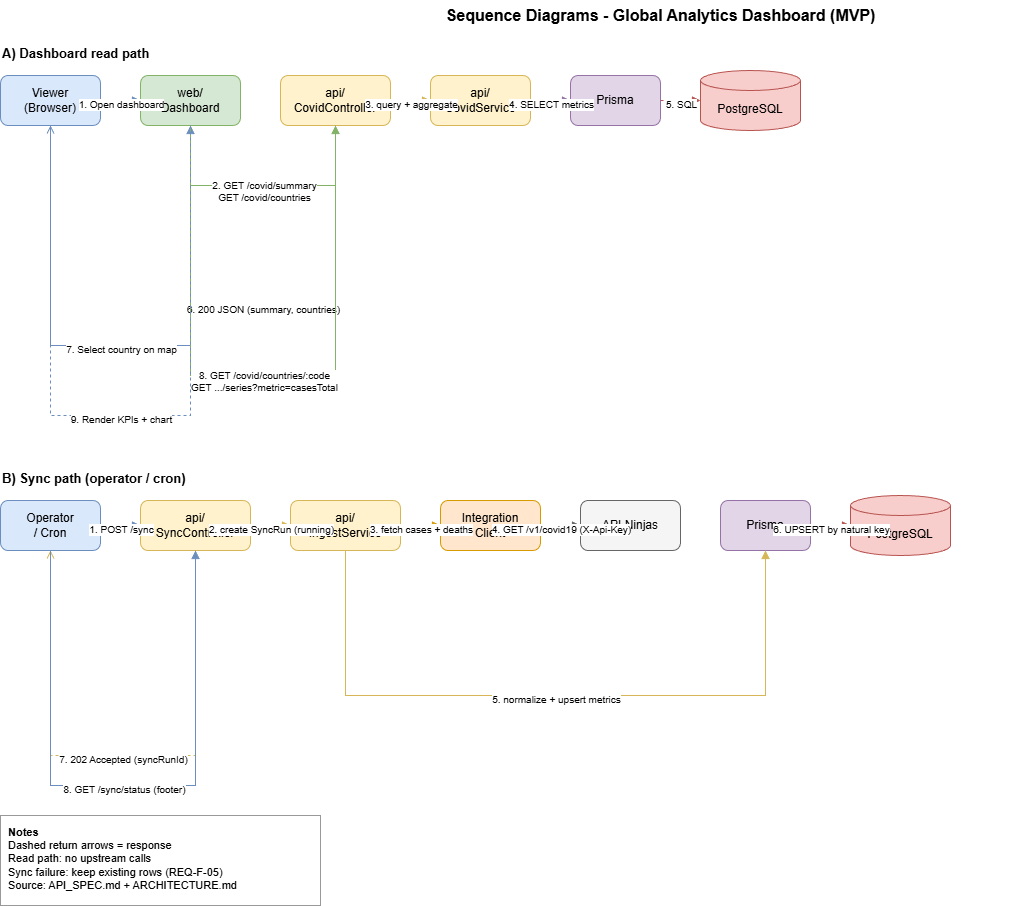

The diagram above was exported from draw.io. Its source (the exported page's mxGraphModel, read from the mxfile embedded in the PNG):
<mxGraphModel dx="379" dy="417" grid="1" gridSize="10" guides="1" tooltips="1" connect="1" arrows="1" fold="1" page="1" pageScale="1" pageWidth="1400" pageHeight="900" math="0" shadow="0">
  <root>
    <mxCell id="0" />
    <mxCell id="1" parent="0" />
    <mxCell id="title" value="Sequence Diagrams - Global Analytics Dashboard (MVP)" style="text;html=1;strokeColor=none;fillColor=none;align=center;verticalAlign=middle;fontSize=16;fontStyle=1" parent="1" vertex="1">
      <mxGeometry x="350" y="15" width="700" height="30" as="geometry" />
    </mxCell>
    <mxCell id="read-title" value="A) Dashboard read path" style="text;html=1;strokeColor=none;fillColor=none;align=left;verticalAlign=middle;fontSize=13;fontStyle=1" parent="1" vertex="1">
      <mxGeometry x="40" y="55" width="300" height="25" as="geometry" />
    </mxCell>
    <mxCell id="viewer" value="Viewer&#10;(Browser)" style="rounded=1;whiteSpace=wrap;html=1;fillColor=#dae8fc;strokeColor=#6c8ebf;" parent="1" vertex="1">
      <mxGeometry x="40" y="90" width="100" height="50" as="geometry" />
    </mxCell>
    <mxCell id="web" value="web/&#10;Dashboard" style="rounded=1;whiteSpace=wrap;html=1;fillColor=#d5e8d4;strokeColor=#82b366;" parent="1" vertex="1">
      <mxGeometry x="180" y="90" width="100" height="50" as="geometry" />
    </mxCell>
    <mxCell id="covid-ctrl" value="api/&#10;CovidController" style="rounded=1;whiteSpace=wrap;html=1;fillColor=#fff2cc;strokeColor=#d6b656;" parent="1" vertex="1">
      <mxGeometry x="320" y="90" width="110" height="50" as="geometry" />
    </mxCell>
    <mxCell id="covid-svc" value="api/&#10;CovidService" style="rounded=1;whiteSpace=wrap;html=1;fillColor=#fff2cc;strokeColor=#d6b656;" parent="1" vertex="1">
      <mxGeometry x="470" y="90" width="100" height="50" as="geometry" />
    </mxCell>
    <mxCell id="prisma-read" value="Prisma" style="rounded=1;whiteSpace=wrap;html=1;fillColor=#e1d5e7;strokeColor=#9673a6;" parent="1" vertex="1">
      <mxGeometry x="610" y="90" width="90" height="50" as="geometry" />
    </mxCell>
    <mxCell id="pg-read" value="PostgreSQL" style="shape=cylinder3;whiteSpace=wrap;html=1;boundedLbl=1;backgroundOutline=1;size=10;fillColor=#f8cecc;strokeColor=#b85450;" parent="1" vertex="1">
      <mxGeometry x="740" y="85" width="100" height="60" as="geometry" />
    </mxCell>
    <mxCell id="r1" style="edgeStyle=orthogonalEdgeStyle;rounded=0;html=1;strokeColor=#6c8ebf;endArrow=block;endFill=1;" parent="1" source="viewer" target="web" edge="1">
      <mxGeometry relative="1" as="geometry">
        <mxPoint x="40" y="170" as="sourcePoint" />
        <mxPoint x="180" y="170" as="targetPoint" />
      </mxGeometry>
    </mxCell>
    <mxCell id="r1l" value="1. Open dashboard" style="edgeLabel;html=1;align=center;fontSize=10;" parent="r1" vertex="1" connectable="0">
      <mxGeometry relative="1" as="geometry">
        <mxPoint y="-8" as="offset" />
      </mxGeometry>
    </mxCell>
    <mxCell id="r2" style="edgeStyle=orthogonalEdgeStyle;rounded=0;html=1;strokeColor=#82b366;endArrow=block;endFill=1;" parent="1" source="web" target="covid-ctrl" edge="1">
      <mxGeometry relative="1" as="geometry">
        <Array as="points">
          <mxPoint x="230" y="200" />
          <mxPoint x="375" y="200" />
        </Array>
      </mxGeometry>
    </mxCell>
    <mxCell id="r2l" value="2. GET /covid/summary&#10;GET /covid/countries" style="edgeLabel;html=1;align=center;fontSize=10;" parent="r2" vertex="1" connectable="0">
      <mxGeometry relative="1" as="geometry">
        <mxPoint y="-12" as="offset" />
      </mxGeometry>
    </mxCell>
    <mxCell id="r3" style="edgeStyle=orthogonalEdgeStyle;rounded=0;html=1;strokeColor=#d6b656;endArrow=block;endFill=1;" parent="1" source="covid-ctrl" target="covid-svc" edge="1">
      <mxGeometry relative="1" as="geometry">
        <mxPoint x="375" y="230" as="sourcePoint" />
        <mxPoint x="520" y="230" as="targetPoint" />
      </mxGeometry>
    </mxCell>
    <mxCell id="r3l" value="3. query + aggregate" style="edgeLabel;html=1;align=center;fontSize=10;" parent="r3" vertex="1" connectable="0">
      <mxGeometry relative="1" as="geometry">
        <mxPoint y="-8" as="offset" />
      </mxGeometry>
    </mxCell>
    <mxCell id="r4" style="edgeStyle=orthogonalEdgeStyle;rounded=0;html=1;strokeColor=#9673a6;endArrow=block;endFill=1;" parent="1" source="covid-svc" target="prisma-read" edge="1">
      <mxGeometry relative="1" as="geometry">
        <mxPoint x="520" y="260" as="sourcePoint" />
        <mxPoint x="655" y="260" as="targetPoint" />
      </mxGeometry>
    </mxCell>
    <mxCell id="r4l" value="4. SELECT metrics" style="edgeLabel;html=1;align=center;fontSize=10;" parent="r4" vertex="1" connectable="0">
      <mxGeometry relative="1" as="geometry">
        <mxPoint y="-8" as="offset" />
      </mxGeometry>
    </mxCell>
    <mxCell id="r5" style="edgeStyle=orthogonalEdgeStyle;rounded=0;html=1;strokeColor=#b85450;endArrow=block;endFill=1;dashed=1;" parent="1" source="prisma-read" target="pg-read" edge="1">
      <mxGeometry relative="1" as="geometry">
        <mxPoint x="655" y="290" as="sourcePoint" />
        <mxPoint x="790" y="290" as="targetPoint" />
      </mxGeometry>
    </mxCell>
    <mxCell id="r5l" value="5. SQL" style="edgeLabel;html=1;align=center;fontSize=10;" parent="r5" vertex="1" connectable="0">
      <mxGeometry relative="1" as="geometry">
        <mxPoint y="-8" as="offset" />
      </mxGeometry>
    </mxCell>
    <mxCell id="r6" style="edgeStyle=orthogonalEdgeStyle;rounded=0;html=1;strokeColor=#82b366;endArrow=open;endFill=0;dashed=1;" parent="1" source="covid-ctrl" target="web" edge="1">
      <mxGeometry relative="1" as="geometry">
        <Array as="points">
          <mxPoint x="375" y="320" />
          <mxPoint x="230" y="320" />
        </Array>
      </mxGeometry>
    </mxCell>
    <mxCell id="r6l" value="6. 200 JSON (summary, countries)" style="edgeLabel;html=1;align=center;fontSize=10;" parent="r6" vertex="1" connectable="0">
      <mxGeometry relative="1" as="geometry">
        <mxPoint y="-8" as="offset" />
      </mxGeometry>
    </mxCell>
    <mxCell id="r7" style="edgeStyle=orthogonalEdgeStyle;rounded=0;html=1;strokeColor=#6c8ebf;endArrow=block;endFill=1;" parent="1" source="viewer" target="web" edge="1">
      <mxGeometry relative="1" as="geometry">
        <Array as="points">
          <mxPoint x="90" y="360" />
          <mxPoint x="230" y="360" />
        </Array>
      </mxGeometry>
    </mxCell>
    <mxCell id="r7l" value="7. Select country on map" style="edgeLabel;html=1;align=center;fontSize=10;" parent="r7" vertex="1" connectable="0">
      <mxGeometry relative="1" as="geometry">
        <mxPoint y="-8" as="offset" />
      </mxGeometry>
    </mxCell>
    <mxCell id="r8" style="edgeStyle=orthogonalEdgeStyle;rounded=0;html=1;strokeColor=#82b366;endArrow=block;endFill=1;" parent="1" source="web" target="covid-ctrl" edge="1">
      <mxGeometry relative="1" as="geometry">
        <Array as="points">
          <mxPoint x="230" y="390" />
          <mxPoint x="375" y="390" />
        </Array>
      </mxGeometry>
    </mxCell>
    <mxCell id="r8l" value="8. GET /covid/countries/:code&#10;GET .../series?metric=casesTotal" style="edgeLabel;html=1;align=center;fontSize=10;" parent="r8" vertex="1" connectable="0">
      <mxGeometry relative="1" as="geometry">
        <mxPoint y="-12" as="offset" />
      </mxGeometry>
    </mxCell>
    <mxCell id="r9" style="edgeStyle=orthogonalEdgeStyle;rounded=0;html=1;strokeColor=#6c8ebf;endArrow=open;endFill=0;dashed=1;" parent="1" source="web" target="viewer" edge="1">
      <mxGeometry relative="1" as="geometry">
        <Array as="points">
          <mxPoint x="230" y="430" />
          <mxPoint x="90" y="430" />
        </Array>
      </mxGeometry>
    </mxCell>
    <mxCell id="r9l" value="9. Render KPIs + chart" style="edgeLabel;html=1;align=center;fontSize=10;" parent="r9" vertex="1" connectable="0">
      <mxGeometry relative="1" as="geometry">
        <mxPoint y="-8" as="offset" />
      </mxGeometry>
    </mxCell>
    <mxCell id="sync-title" value="B) Sync path (operator / cron)" style="text;html=1;strokeColor=none;fillColor=none;align=left;verticalAlign=middle;fontSize=13;fontStyle=1" parent="1" vertex="1">
      <mxGeometry x="40" y="480" width="350" height="25" as="geometry" />
    </mxCell>
    <mxCell id="operator" value="Operator&#10;/ Cron" style="rounded=1;whiteSpace=wrap;html=1;fillColor=#dae8fc;strokeColor=#6c8ebf;" parent="1" vertex="1">
      <mxGeometry x="40" y="515" width="100" height="50" as="geometry" />
    </mxCell>
    <mxCell id="sync-ctrl" value="api/&#10;SyncController" style="rounded=1;whiteSpace=wrap;html=1;fillColor=#fff2cc;strokeColor=#d6b656;" parent="1" vertex="1">
      <mxGeometry x="180" y="515" width="110" height="50" as="geometry" />
    </mxCell>
    <mxCell id="ingest" value="api/&#10;IngestService" style="rounded=1;whiteSpace=wrap;html=1;fillColor=#fff2cc;strokeColor=#d6b656;" parent="1" vertex="1">
      <mxGeometry x="330" y="515" width="110" height="50" as="geometry" />
    </mxCell>
    <mxCell id="integration" value="Integration&#10;Client" style="rounded=1;whiteSpace=wrap;html=1;fillColor=#ffe6cc;strokeColor=#d79b00;" parent="1" vertex="1">
      <mxGeometry x="480" y="515" width="100" height="50" as="geometry" />
    </mxCell>
    <mxCell id="ninjas" value="API Ninjas" style="rounded=1;whiteSpace=wrap;html=1;fillColor=#f5f5f5;strokeColor=#666666;" parent="1" vertex="1">
      <mxGeometry x="620" y="515" width="100" height="50" as="geometry" />
    </mxCell>
    <mxCell id="prisma-sync" value="Prisma" style="rounded=1;whiteSpace=wrap;html=1;fillColor=#e1d5e7;strokeColor=#9673a6;" parent="1" vertex="1">
      <mxGeometry x="760" y="515" width="90" height="50" as="geometry" />
    </mxCell>
    <mxCell id="pg-sync" value="PostgreSQL" style="shape=cylinder3;whiteSpace=wrap;html=1;boundedLbl=1;backgroundOutline=1;size=10;fillColor=#f8cecc;strokeColor=#b85450;" parent="1" vertex="1">
      <mxGeometry x="890" y="510" width="100" height="60" as="geometry" />
    </mxCell>
    <mxCell id="s1" style="edgeStyle=orthogonalEdgeStyle;rounded=0;html=1;strokeColor=#6c8ebf;endArrow=block;endFill=1;" parent="1" source="operator" target="sync-ctrl" edge="1">
      <mxGeometry relative="1" as="geometry">
        <mxPoint x="90" y="590" as="sourcePoint" />
        <mxPoint x="235" y="590" as="targetPoint" />
      </mxGeometry>
    </mxCell>
    <mxCell id="s1l" value="1. POST /sync" style="edgeLabel;html=1;align=center;fontSize=10;" parent="s1" vertex="1" connectable="0">
      <mxGeometry relative="1" as="geometry">
        <mxPoint y="-8" as="offset" />
      </mxGeometry>
    </mxCell>
    <mxCell id="s2" style="edgeStyle=orthogonalEdgeStyle;rounded=0;html=1;strokeColor=#d6b656;endArrow=block;endFill=1;" parent="1" source="sync-ctrl" target="ingest" edge="1">
      <mxGeometry relative="1" as="geometry">
        <mxPoint x="235" y="620" as="sourcePoint" />
        <mxPoint x="385" y="620" as="targetPoint" />
      </mxGeometry>
    </mxCell>
    <mxCell id="s2l" value="2. create SyncRun (running)" style="edgeLabel;html=1;align=center;fontSize=10;" parent="s2" vertex="1" connectable="0">
      <mxGeometry relative="1" as="geometry">
        <mxPoint y="-8" as="offset" />
      </mxGeometry>
    </mxCell>
    <mxCell id="s3" style="edgeStyle=orthogonalEdgeStyle;rounded=0;html=1;strokeColor=#d79b00;endArrow=block;endFill=1;" parent="1" source="ingest" target="integration" edge="1">
      <mxGeometry relative="1" as="geometry">
        <mxPoint x="385" y="650" as="sourcePoint" />
        <mxPoint x="530" y="650" as="targetPoint" />
      </mxGeometry>
    </mxCell>
    <mxCell id="s3l" value="3. fetch cases + deaths" style="edgeLabel;html=1;align=center;fontSize=10;" parent="s3" vertex="1" connectable="0">
      <mxGeometry relative="1" as="geometry">
        <mxPoint y="-8" as="offset" />
      </mxGeometry>
    </mxCell>
    <mxCell id="s4" style="edgeStyle=orthogonalEdgeStyle;rounded=0;html=1;strokeColor=#666666;endArrow=block;endFill=1;" parent="1" source="integration" target="ninjas" edge="1">
      <mxGeometry relative="1" as="geometry">
        <mxPoint x="530" y="680" as="sourcePoint" />
        <mxPoint x="670" y="680" as="targetPoint" />
      </mxGeometry>
    </mxCell>
    <mxCell id="s4l" value="4. GET /v1/covid19 (X-Api-Key)" style="edgeLabel;html=1;align=center;fontSize=10;" parent="s4" vertex="1" connectable="0">
      <mxGeometry relative="1" as="geometry">
        <mxPoint y="-8" as="offset" />
      </mxGeometry>
    </mxCell>
    <mxCell id="s5" style="edgeStyle=orthogonalEdgeStyle;rounded=0;html=1;strokeColor=#d6b656;endArrow=block;endFill=1;" parent="1" source="ingest" target="prisma-sync" edge="1">
      <mxGeometry relative="1" as="geometry">
        <Array as="points">
          <mxPoint x="385" y="710" />
          <mxPoint x="805" y="710" />
        </Array>
      </mxGeometry>
    </mxCell>
    <mxCell id="s5l" value="5. normalize + upsert metrics" style="edgeLabel;html=1;align=center;fontSize=10;" parent="s5" vertex="1" connectable="0">
      <mxGeometry relative="1" as="geometry">
        <mxPoint y="-8" as="offset" />
      </mxGeometry>
    </mxCell>
    <mxCell id="s6" style="edgeStyle=orthogonalEdgeStyle;rounded=0;html=1;strokeColor=#b85450;endArrow=block;endFill=1;dashed=1;" parent="1" source="prisma-sync" target="pg-sync" edge="1">
      <mxGeometry relative="1" as="geometry">
        <mxPoint x="805" y="740" as="sourcePoint" />
        <mxPoint x="940" y="740" as="targetPoint" />
      </mxGeometry>
    </mxCell>
    <mxCell id="s6l" value="6. UPSERT by natural key" style="edgeLabel;html=1;align=center;fontSize=10;" parent="s6" vertex="1" connectable="0">
      <mxGeometry relative="1" as="geometry">
        <mxPoint y="-8" as="offset" />
      </mxGeometry>
    </mxCell>
    <mxCell id="s7" style="edgeStyle=orthogonalEdgeStyle;rounded=0;html=1;strokeColor=#d6b656;endArrow=open;endFill=0;dashed=1;" parent="1" source="sync-ctrl" target="operator" edge="1">
      <mxGeometry relative="1" as="geometry">
        <Array as="points">
          <mxPoint x="235" y="770" />
          <mxPoint x="90" y="770" />
        </Array>
      </mxGeometry>
    </mxCell>
    <mxCell id="s7l" value="7. 202 Accepted (syncRunId)" style="edgeLabel;html=1;align=center;fontSize=10;" parent="s7" vertex="1" connectable="0">
      <mxGeometry relative="1" as="geometry">
        <mxPoint y="-8" as="offset" />
      </mxGeometry>
    </mxCell>
    <mxCell id="s8" style="edgeStyle=orthogonalEdgeStyle;rounded=0;html=1;strokeColor=#6c8ebf;endArrow=block;endFill=1;" parent="1" source="operator" target="sync-ctrl" edge="1">
      <mxGeometry relative="1" as="geometry">
        <Array as="points">
          <mxPoint x="90" y="800" />
          <mxPoint x="235" y="800" />
        </Array>
      </mxGeometry>
    </mxCell>
    <mxCell id="s8l" value="8. GET /sync/status (footer)" style="edgeLabel;html=1;align=center;fontSize=10;" parent="s8" vertex="1" connectable="0">
      <mxGeometry relative="1" as="geometry">
        <mxPoint y="-8" as="offset" />
      </mxGeometry>
    </mxCell>
    <mxCell id="legend" value="&lt;b&gt;Notes&lt;/b&gt;&lt;br&gt;Dashed return arrows = response&lt;br&gt;Read path: no upstream calls&lt;br&gt;Sync failure: keep existing rows (REQ-F-05)&lt;br&gt;Source: API_SPEC.md + ARCHITECTURE.md" style="text;html=1;strokeColor=#999999;fillColor=#ffffff;align=left;verticalAlign=top;spacingLeft=6;spacingTop=4;fontSize=11;" parent="1" vertex="1">
      <mxGeometry x="40" y="830" width="320" height="90" as="geometry" />
    </mxCell>
  </root>
</mxGraphModel>